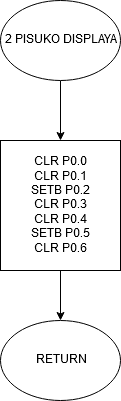

The diagram above was exported from draw.io. Its source (the exported page's mxGraphModel, read from the mxfile embedded in the PNG):
<mxGraphModel dx="780" dy="1113" grid="1" gridSize="10" guides="1" tooltips="1" connect="1" arrows="1" fold="1" page="1" pageScale="1" pageWidth="827" pageHeight="1169" math="0" shadow="0">
  <root>
    <mxCell id="0" />
    <mxCell id="1" parent="0" />
    <mxCell id="kGxmLS3HWAZryBBlspzM-232" value="" style="edgeStyle=orthogonalEdgeStyle;rounded=0;orthogonalLoop=1;jettySize=auto;html=1;" parent="1" source="kGxmLS3HWAZryBBlspzM-230" target="kGxmLS3HWAZryBBlspzM-231" edge="1">
      <mxGeometry relative="1" as="geometry" />
    </mxCell>
    <mxCell id="kGxmLS3HWAZryBBlspzM-230" value="2 PISUKO DISPLAYA" style="ellipse;whiteSpace=wrap;html=1;" parent="1" vertex="1">
      <mxGeometry x="260" y="60" width="120" height="80" as="geometry" />
    </mxCell>
    <mxCell id="kGxmLS3HWAZryBBlspzM-234" value="" style="edgeStyle=orthogonalEdgeStyle;rounded=0;orthogonalLoop=1;jettySize=auto;html=1;" parent="1" source="kGxmLS3HWAZryBBlspzM-231" target="kGxmLS3HWAZryBBlspzM-233" edge="1">
      <mxGeometry relative="1" as="geometry" />
    </mxCell>
    <mxCell id="kGxmLS3HWAZryBBlspzM-231" value="CLR P0.0&lt;br&gt;CLR P0.1&lt;br&gt;SETB P0.2&lt;br&gt;CLR&amp;nbsp;P0.3&lt;br&gt;CLR P0.4&lt;br&gt;SETB P0.5&lt;br&gt;CLR P0.6" style="rounded=0;whiteSpace=wrap;html=1;" parent="1" vertex="1">
      <mxGeometry x="260" y="200" width="120" height="130" as="geometry" />
    </mxCell>
    <mxCell id="kGxmLS3HWAZryBBlspzM-233" value="RETURN" style="ellipse;whiteSpace=wrap;html=1;" parent="1" vertex="1">
      <mxGeometry x="260" y="380" width="120" height="80" as="geometry" />
    </mxCell>
  </root>
</mxGraphModel>